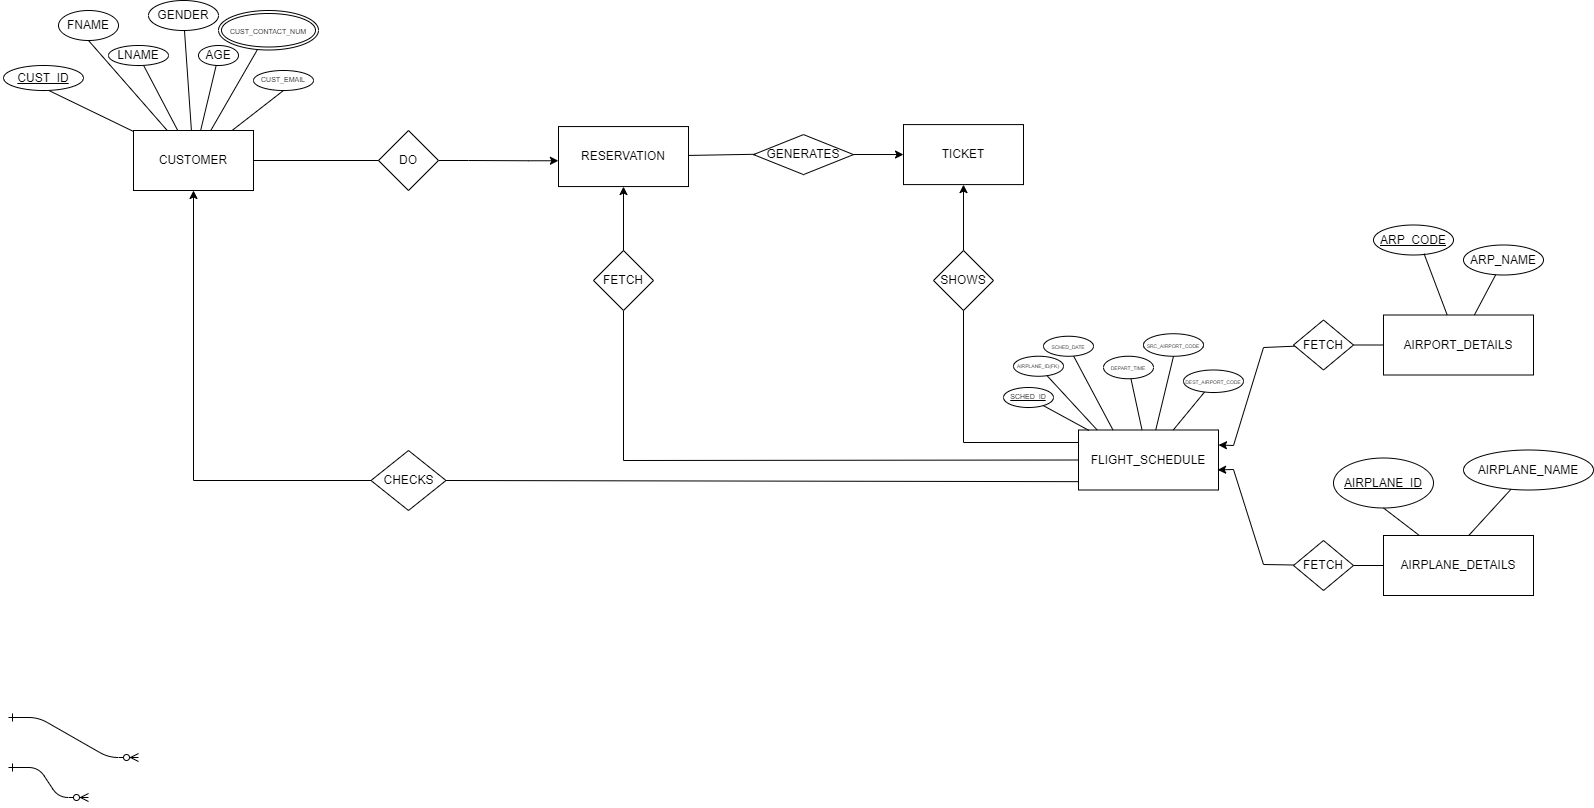

The diagram above was exported from draw.io. Its source (the exported page's mxGraphModel, read from the mxfile embedded in the PNG):
<mxGraphModel dx="701" dy="853" grid="1" gridSize="10" guides="1" tooltips="1" connect="1" arrows="1" fold="1" page="1" pageScale="1" pageWidth="850" pageHeight="1100" math="0" shadow="0" extFonts="Permanent Marker^https://fonts.googleapis.com/css?family=Permanent+Marker">
  <root>
    <mxCell id="0" />
    <mxCell id="1" parent="0" />
    <mxCell id="C-vyLk0tnHw3VtMMgP7b-1" value="" style="edgeStyle=entityRelationEdgeStyle;endArrow=ERzeroToMany;startArrow=ERone;endFill=1;startFill=0;movable=0;resizable=0;rotatable=0;deletable=0;editable=0;connectable=0;" parent="1" edge="1">
      <mxGeometry width="100" height="100" relative="1" as="geometry">
        <mxPoint x="65" y="1020" as="sourcePoint" />
        <mxPoint x="145" y="1050" as="targetPoint" />
      </mxGeometry>
    </mxCell>
    <mxCell id="C-vyLk0tnHw3VtMMgP7b-12" value="" style="edgeStyle=entityRelationEdgeStyle;endArrow=ERzeroToMany;startArrow=ERone;endFill=1;startFill=0;movable=0;resizable=0;rotatable=0;deletable=0;editable=0;connectable=0;" parent="1" edge="1">
      <mxGeometry width="100" height="100" relative="1" as="geometry">
        <mxPoint x="65" y="970" as="sourcePoint" />
        <mxPoint x="195" y="1010" as="targetPoint" />
      </mxGeometry>
    </mxCell>
    <mxCell id="JnmiSNHgMXQJgEPUfX7u-1" value="CUSTOMER" style="rounded=0;whiteSpace=wrap;html=1;" parent="1" vertex="1">
      <mxGeometry x="190" y="383" width="120" height="60" as="geometry" />
    </mxCell>
    <mxCell id="JnmiSNHgMXQJgEPUfX7u-3" value="AIRPORT_DETAILS" style="rounded=0;whiteSpace=wrap;html=1;" parent="1" vertex="1">
      <mxGeometry x="1440" y="567.5" width="150" height="60" as="geometry" />
    </mxCell>
    <mxCell id="JnmiSNHgMXQJgEPUfX7u-4" value="AIRPLANE_DETAILS" style="rounded=0;whiteSpace=wrap;html=1;" parent="1" vertex="1">
      <mxGeometry x="1440" y="788" width="150" height="60" as="geometry" />
    </mxCell>
    <mxCell id="JnmiSNHgMXQJgEPUfX7u-5" value="FLIGHT_SCHEDULE" style="rounded=0;whiteSpace=wrap;html=1;" parent="1" vertex="1">
      <mxGeometry x="1135" y="682.5" width="140" height="60" as="geometry" />
    </mxCell>
    <mxCell id="JnmiSNHgMXQJgEPUfX7u-6" value="TICKET" style="rounded=0;whiteSpace=wrap;html=1;" parent="1" vertex="1">
      <mxGeometry x="960" y="377.08708095550537" width="120" height="60" as="geometry" />
    </mxCell>
    <mxCell id="JnmiSNHgMXQJgEPUfX7u-7" value="RESERVATION" style="rounded=0;whiteSpace=wrap;html=1;" parent="1" vertex="1">
      <mxGeometry x="615" y="379.0580539703369" width="130" height="60" as="geometry" />
    </mxCell>
    <mxCell id="W_FW34y4Fmk-iRn2Tv2g-1" value="&lt;u&gt;CUST_ID&lt;/u&gt;" style="ellipse;whiteSpace=wrap;html=1;" vertex="1" parent="1">
      <mxGeometry x="60" y="318" width="80" height="25" as="geometry" />
    </mxCell>
    <mxCell id="W_FW34y4Fmk-iRn2Tv2g-5" value="FNAME" style="ellipse;whiteSpace=wrap;html=1;" vertex="1" parent="1">
      <mxGeometry x="115" y="263" width="60" height="30" as="geometry" />
    </mxCell>
    <mxCell id="W_FW34y4Fmk-iRn2Tv2g-7" value="LNAME" style="ellipse;whiteSpace=wrap;html=1;" vertex="1" parent="1">
      <mxGeometry x="165" y="298" width="60" height="20" as="geometry" />
    </mxCell>
    <mxCell id="W_FW34y4Fmk-iRn2Tv2g-9" value="GENDER" style="ellipse;whiteSpace=wrap;html=1;" vertex="1" parent="1">
      <mxGeometry x="205" y="253" width="70" height="30" as="geometry" />
    </mxCell>
    <mxCell id="W_FW34y4Fmk-iRn2Tv2g-12" value="AGE" style="ellipse;whiteSpace=wrap;html=1;" vertex="1" parent="1">
      <mxGeometry x="255" y="298" width="40" height="20" as="geometry" />
    </mxCell>
    <mxCell id="W_FW34y4Fmk-iRn2Tv2g-14" value="&lt;u&gt;ARP_CODE&lt;/u&gt;" style="ellipse;whiteSpace=wrap;html=1;" vertex="1" parent="1">
      <mxGeometry x="1430" y="477.5" width="80" height="30" as="geometry" />
    </mxCell>
    <mxCell id="W_FW34y4Fmk-iRn2Tv2g-16" value="ARP_NAME" style="ellipse;whiteSpace=wrap;html=1;" vertex="1" parent="1">
      <mxGeometry x="1520" y="497.5" width="80" height="30" as="geometry" />
    </mxCell>
    <mxCell id="W_FW34y4Fmk-iRn2Tv2g-18" value="&lt;u&gt;AIRPLANE_ID&lt;br&gt;&lt;/u&gt;" style="ellipse;whiteSpace=wrap;html=1;" vertex="1" parent="1">
      <mxGeometry x="1390" y="710.5" width="100" height="50" as="geometry" />
    </mxCell>
    <mxCell id="W_FW34y4Fmk-iRn2Tv2g-19" value="AIRPLANE_NAME" style="ellipse;whiteSpace=wrap;html=1;" vertex="1" parent="1">
      <mxGeometry x="1520" y="702.5" width="130" height="40" as="geometry" />
    </mxCell>
    <mxCell id="W_FW34y4Fmk-iRn2Tv2g-46" style="edgeStyle=entityRelationEdgeStyle;rounded=0;orthogonalLoop=1;jettySize=auto;html=1;exitX=1;exitY=0.5;exitDx=0;exitDy=0;entryX=-0.001;entryY=0.57;entryDx=0;entryDy=0;entryPerimeter=0;" edge="1" parent="1" source="W_FW34y4Fmk-iRn2Tv2g-23" target="JnmiSNHgMXQJgEPUfX7u-7">
      <mxGeometry relative="1" as="geometry" />
    </mxCell>
    <mxCell id="W_FW34y4Fmk-iRn2Tv2g-23" value="DO" style="rhombus;whiteSpace=wrap;html=1;" vertex="1" parent="1">
      <mxGeometry x="435" y="383" width="60" height="60" as="geometry" />
    </mxCell>
    <mxCell id="W_FW34y4Fmk-iRn2Tv2g-27" value="GENERATES" style="rhombus;whiteSpace=wrap;html=1;" vertex="1" parent="1">
      <mxGeometry x="810" y="387.08708095550537" width="100" height="40" as="geometry" />
    </mxCell>
    <mxCell id="W_FW34y4Fmk-iRn2Tv2g-30" value="CHECKS" style="rhombus;whiteSpace=wrap;html=1;" vertex="1" parent="1">
      <mxGeometry x="427.5" y="703" width="75" height="60" as="geometry" />
    </mxCell>
    <mxCell id="W_FW34y4Fmk-iRn2Tv2g-33" value="" style="endArrow=none;html=1;rounded=0;entryX=0.5;entryY=1;entryDx=0;entryDy=0;" edge="1" parent="1" source="JnmiSNHgMXQJgEPUfX7u-4" target="W_FW34y4Fmk-iRn2Tv2g-18">
      <mxGeometry width="50" height="50" relative="1" as="geometry">
        <mxPoint x="1430" y="820.5" as="sourcePoint" />
        <mxPoint x="1480" y="770.5" as="targetPoint" />
      </mxGeometry>
    </mxCell>
    <mxCell id="W_FW34y4Fmk-iRn2Tv2g-34" value="" style="endArrow=none;html=1;rounded=0;exitX=0.569;exitY=-0.002;exitDx=0;exitDy=0;exitPerimeter=0;" edge="1" parent="1" source="JnmiSNHgMXQJgEPUfX7u-4" target="W_FW34y4Fmk-iRn2Tv2g-19">
      <mxGeometry width="50" height="50" relative="1" as="geometry">
        <mxPoint x="1540" y="810.5" as="sourcePoint" />
        <mxPoint x="1563.5643306552292" y="754.3811595264824" as="targetPoint" />
      </mxGeometry>
    </mxCell>
    <mxCell id="W_FW34y4Fmk-iRn2Tv2g-35" value="" style="endArrow=none;html=1;rounded=0;entryX=0.632;entryY=0.958;entryDx=0;entryDy=0;entryPerimeter=0;" edge="1" parent="1" source="JnmiSNHgMXQJgEPUfX7u-3" target="W_FW34y4Fmk-iRn2Tv2g-14">
      <mxGeometry width="50" height="50" relative="1" as="geometry">
        <mxPoint x="1460" y="557.5" as="sourcePoint" />
        <mxPoint x="1510" y="507.5" as="targetPoint" />
      </mxGeometry>
    </mxCell>
    <mxCell id="W_FW34y4Fmk-iRn2Tv2g-36" value="" style="endArrow=none;html=1;rounded=0;" edge="1" parent="1" source="JnmiSNHgMXQJgEPUfX7u-3" target="W_FW34y4Fmk-iRn2Tv2g-16">
      <mxGeometry width="50" height="50" relative="1" as="geometry">
        <mxPoint x="1520" y="577.5" as="sourcePoint" />
        <mxPoint x="1570" y="527.5" as="targetPoint" />
      </mxGeometry>
    </mxCell>
    <mxCell id="W_FW34y4Fmk-iRn2Tv2g-40" value="" style="endArrow=none;html=1;rounded=0;entryX=0.57;entryY=1.005;entryDx=0;entryDy=0;entryPerimeter=0;" edge="1" parent="1" source="JnmiSNHgMXQJgEPUfX7u-1" target="W_FW34y4Fmk-iRn2Tv2g-1">
      <mxGeometry width="50" height="50" relative="1" as="geometry">
        <mxPoint x="85" y="393" as="sourcePoint" />
        <mxPoint x="135" y="343" as="targetPoint" />
      </mxGeometry>
    </mxCell>
    <mxCell id="W_FW34y4Fmk-iRn2Tv2g-41" value="" style="endArrow=none;html=1;rounded=0;entryX=0.5;entryY=1;entryDx=0;entryDy=0;" edge="1" parent="1" source="JnmiSNHgMXQJgEPUfX7u-1" target="W_FW34y4Fmk-iRn2Tv2g-5">
      <mxGeometry width="50" height="50" relative="1" as="geometry">
        <mxPoint x="315" y="443" as="sourcePoint" />
        <mxPoint x="365" y="393" as="targetPoint" />
      </mxGeometry>
    </mxCell>
    <mxCell id="W_FW34y4Fmk-iRn2Tv2g-42" value="" style="endArrow=none;html=1;rounded=0;" edge="1" parent="1" source="JnmiSNHgMXQJgEPUfX7u-1" target="W_FW34y4Fmk-iRn2Tv2g-7">
      <mxGeometry width="50" height="50" relative="1" as="geometry">
        <mxPoint x="315" y="443" as="sourcePoint" />
        <mxPoint x="365" y="393" as="targetPoint" />
      </mxGeometry>
    </mxCell>
    <mxCell id="W_FW34y4Fmk-iRn2Tv2g-43" value="" style="endArrow=none;html=1;rounded=0;" edge="1" parent="1" source="JnmiSNHgMXQJgEPUfX7u-1" target="W_FW34y4Fmk-iRn2Tv2g-9">
      <mxGeometry width="50" height="50" relative="1" as="geometry">
        <mxPoint x="225" y="343" as="sourcePoint" />
        <mxPoint x="275" y="293" as="targetPoint" />
      </mxGeometry>
    </mxCell>
    <mxCell id="W_FW34y4Fmk-iRn2Tv2g-44" value="" style="endArrow=none;html=1;rounded=0;" edge="1" parent="1" source="JnmiSNHgMXQJgEPUfX7u-1" target="W_FW34y4Fmk-iRn2Tv2g-12">
      <mxGeometry width="50" height="50" relative="1" as="geometry">
        <mxPoint x="275" y="383" as="sourcePoint" />
        <mxPoint x="325" y="333" as="targetPoint" />
      </mxGeometry>
    </mxCell>
    <mxCell id="W_FW34y4Fmk-iRn2Tv2g-48" value="" style="endArrow=none;html=1;rounded=0;entryX=0;entryY=0.5;entryDx=0;entryDy=0;" edge="1" parent="1" source="JnmiSNHgMXQJgEPUfX7u-1" target="W_FW34y4Fmk-iRn2Tv2g-23">
      <mxGeometry width="50" height="50" relative="1" as="geometry">
        <mxPoint x="345" y="453" as="sourcePoint" />
        <mxPoint x="395" y="403" as="targetPoint" />
      </mxGeometry>
    </mxCell>
    <mxCell id="W_FW34y4Fmk-iRn2Tv2g-49" value="" style="endArrow=none;html=1;rounded=0;entryX=0.019;entryY=0.492;entryDx=0;entryDy=0;entryPerimeter=0;" edge="1" parent="1" source="JnmiSNHgMXQJgEPUfX7u-7" target="W_FW34y4Fmk-iRn2Tv2g-27">
      <mxGeometry width="50" height="50" relative="1" as="geometry">
        <mxPoint x="765" y="453" as="sourcePoint" />
        <mxPoint x="815" y="403" as="targetPoint" />
      </mxGeometry>
    </mxCell>
    <mxCell id="W_FW34y4Fmk-iRn2Tv2g-53" value="" style="endArrow=classic;html=1;rounded=0;entryX=0.5;entryY=1;entryDx=0;entryDy=0;exitX=0;exitY=0.5;exitDx=0;exitDy=0;" edge="1" parent="1" source="W_FW34y4Fmk-iRn2Tv2g-30" target="JnmiSNHgMXQJgEPUfX7u-1">
      <mxGeometry width="50" height="50" relative="1" as="geometry">
        <mxPoint x="985" y="523" as="sourcePoint" />
        <mxPoint x="795" y="523" as="targetPoint" />
        <Array as="points">
          <mxPoint x="250" y="733" />
        </Array>
      </mxGeometry>
    </mxCell>
    <mxCell id="W_FW34y4Fmk-iRn2Tv2g-55" value="" style="endArrow=none;html=1;rounded=0;entryX=-0.004;entryY=0.861;entryDx=0;entryDy=0;exitX=1;exitY=0.5;exitDx=0;exitDy=0;entryPerimeter=0;" edge="1" parent="1" source="W_FW34y4Fmk-iRn2Tv2g-30" target="JnmiSNHgMXQJgEPUfX7u-5">
      <mxGeometry width="50" height="50" relative="1" as="geometry">
        <mxPoint x="875" y="573" as="sourcePoint" />
        <mxPoint x="925" y="523" as="targetPoint" />
      </mxGeometry>
    </mxCell>
    <mxCell id="W_FW34y4Fmk-iRn2Tv2g-56" value="SHOWS" style="rhombus;whiteSpace=wrap;html=1;" vertex="1" parent="1">
      <mxGeometry x="990" y="503" width="60" height="60" as="geometry" />
    </mxCell>
    <mxCell id="W_FW34y4Fmk-iRn2Tv2g-57" value="" style="endArrow=classic;html=1;rounded=0;entryX=0.5;entryY=1;entryDx=0;entryDy=0;" edge="1" parent="1" source="W_FW34y4Fmk-iRn2Tv2g-56" target="JnmiSNHgMXQJgEPUfX7u-6">
      <mxGeometry width="50" height="50" relative="1" as="geometry">
        <mxPoint x="935" y="563" as="sourcePoint" />
        <mxPoint x="985" y="513" as="targetPoint" />
      </mxGeometry>
    </mxCell>
    <mxCell id="W_FW34y4Fmk-iRn2Tv2g-59" value="" style="endArrow=none;html=1;rounded=0;entryX=0.5;entryY=1;entryDx=0;entryDy=0;exitX=0;exitY=0.5;exitDx=0;exitDy=0;" edge="1" parent="1" source="JnmiSNHgMXQJgEPUfX7u-5" target="W_FW34y4Fmk-iRn2Tv2g-60">
      <mxGeometry width="50" height="50" relative="1" as="geometry">
        <mxPoint x="905" y="643" as="sourcePoint" />
        <mxPoint x="735" y="533" as="targetPoint" />
        <Array as="points">
          <mxPoint x="680" y="713" />
        </Array>
      </mxGeometry>
    </mxCell>
    <mxCell id="W_FW34y4Fmk-iRn2Tv2g-60" value="FETCH" style="rhombus;whiteSpace=wrap;html=1;" vertex="1" parent="1">
      <mxGeometry x="650" y="503" width="60" height="60" as="geometry" />
    </mxCell>
    <mxCell id="W_FW34y4Fmk-iRn2Tv2g-61" value="" style="endArrow=classic;html=1;rounded=0;entryX=0.5;entryY=1;entryDx=0;entryDy=0;" edge="1" parent="1" source="W_FW34y4Fmk-iRn2Tv2g-60" target="JnmiSNHgMXQJgEPUfX7u-7">
      <mxGeometry width="50" height="50" relative="1" as="geometry">
        <mxPoint x="655" y="503" as="sourcePoint" />
        <mxPoint x="705" y="453" as="targetPoint" />
      </mxGeometry>
    </mxCell>
    <mxCell id="W_FW34y4Fmk-iRn2Tv2g-62" value="" style="endArrow=none;html=1;rounded=0;exitX=0.001;exitY=0.208;exitDx=0;exitDy=0;exitPerimeter=0;" edge="1" parent="1" source="JnmiSNHgMXQJgEPUfX7u-5" target="W_FW34y4Fmk-iRn2Tv2g-56">
      <mxGeometry width="50" height="50" relative="1" as="geometry">
        <mxPoint x="1120" y="663" as="sourcePoint" />
        <mxPoint x="1115" y="593" as="targetPoint" />
        <Array as="points">
          <mxPoint x="1020" y="695" />
        </Array>
      </mxGeometry>
    </mxCell>
    <mxCell id="W_FW34y4Fmk-iRn2Tv2g-63" value="FETCH" style="rhombus;whiteSpace=wrap;html=1;" vertex="1" parent="1">
      <mxGeometry x="1350" y="572.5" width="60" height="50" as="geometry" />
    </mxCell>
    <mxCell id="W_FW34y4Fmk-iRn2Tv2g-64" value="FETCH" style="rhombus;whiteSpace=wrap;html=1;" vertex="1" parent="1">
      <mxGeometry x="1350" y="793" width="60" height="50" as="geometry" />
    </mxCell>
    <mxCell id="W_FW34y4Fmk-iRn2Tv2g-65" value="" style="endArrow=classic;html=1;rounded=0;entryX=1;entryY=0.25;entryDx=0;entryDy=0;" edge="1" parent="1" source="W_FW34y4Fmk-iRn2Tv2g-63" target="JnmiSNHgMXQJgEPUfX7u-5">
      <mxGeometry width="50" height="50" relative="1" as="geometry">
        <mxPoint x="1220" y="667" as="sourcePoint" />
        <mxPoint x="1230.04" y="677" as="targetPoint" />
        <Array as="points">
          <mxPoint x="1320" y="600" />
          <mxPoint x="1290" y="698" />
        </Array>
      </mxGeometry>
    </mxCell>
    <mxCell id="W_FW34y4Fmk-iRn2Tv2g-66" value="" style="endArrow=classic;html=1;rounded=0;entryX=0.994;entryY=0.665;entryDx=0;entryDy=0;entryPerimeter=0;" edge="1" parent="1" source="W_FW34y4Fmk-iRn2Tv2g-64" target="JnmiSNHgMXQJgEPUfX7u-5">
      <mxGeometry width="50" height="50" relative="1" as="geometry">
        <mxPoint x="1280" y="797" as="sourcePoint" />
        <mxPoint x="1230.8799999999997" y="737.6600000000001" as="targetPoint" />
        <Array as="points">
          <mxPoint x="1320" y="817" />
          <mxPoint x="1290" y="722" />
        </Array>
      </mxGeometry>
    </mxCell>
    <mxCell id="W_FW34y4Fmk-iRn2Tv2g-67" value="" style="endArrow=none;html=1;rounded=0;entryX=0;entryY=0.5;entryDx=0;entryDy=0;" edge="1" parent="1" source="W_FW34y4Fmk-iRn2Tv2g-64" target="JnmiSNHgMXQJgEPUfX7u-4">
      <mxGeometry width="50" height="50" relative="1" as="geometry">
        <mxPoint x="1360" y="817.5" as="sourcePoint" />
        <mxPoint x="1420" y="797.5" as="targetPoint" />
      </mxGeometry>
    </mxCell>
    <mxCell id="W_FW34y4Fmk-iRn2Tv2g-68" value="" style="endArrow=none;html=1;rounded=0;entryX=0;entryY=0.5;entryDx=0;entryDy=0;" edge="1" parent="1" source="W_FW34y4Fmk-iRn2Tv2g-63" target="JnmiSNHgMXQJgEPUfX7u-3">
      <mxGeometry width="50" height="50" relative="1" as="geometry">
        <mxPoint x="1360" y="597.5" as="sourcePoint" />
        <mxPoint x="1360" y="657.5" as="targetPoint" />
      </mxGeometry>
    </mxCell>
    <mxCell id="W_FW34y4Fmk-iRn2Tv2g-70" value="" style="endArrow=classic;html=1;rounded=0;" edge="1" parent="1" target="JnmiSNHgMXQJgEPUfX7u-6">
      <mxGeometry width="50" height="50" relative="1" as="geometry">
        <mxPoint x="910" y="407" as="sourcePoint" />
        <mxPoint x="920" y="450" as="targetPoint" />
      </mxGeometry>
    </mxCell>
    <mxCell id="W_FW34y4Fmk-iRn2Tv2g-72" value="&lt;font style=&quot;font-size: 7px;&quot;&gt;CUST_CONTACT_NUM&lt;/font&gt;" style="ellipse;shape=doubleEllipse;margin=3;whiteSpace=wrap;html=1;align=center;" vertex="1" parent="1">
      <mxGeometry x="275" y="263" width="100" height="39.5" as="geometry" />
    </mxCell>
    <mxCell id="W_FW34y4Fmk-iRn2Tv2g-74" value="" style="endArrow=none;html=1;rounded=0;fontSize=7;" edge="1" parent="1" source="JnmiSNHgMXQJgEPUfX7u-1" target="W_FW34y4Fmk-iRn2Tv2g-72">
      <mxGeometry width="50" height="50" relative="1" as="geometry">
        <mxPoint x="300" y="380" as="sourcePoint" />
        <mxPoint x="350" y="330" as="targetPoint" />
      </mxGeometry>
    </mxCell>
    <mxCell id="W_FW34y4Fmk-iRn2Tv2g-75" value="CUST_EMAIL" style="ellipse;whiteSpace=wrap;html=1;fontSize=7;" vertex="1" parent="1">
      <mxGeometry x="310" y="323" width="60" height="20" as="geometry" />
    </mxCell>
    <mxCell id="W_FW34y4Fmk-iRn2Tv2g-77" value="" style="endArrow=none;html=1;rounded=0;fontSize=7;entryX=0.5;entryY=1;entryDx=0;entryDy=0;" edge="1" parent="1" source="JnmiSNHgMXQJgEPUfX7u-1" target="W_FW34y4Fmk-iRn2Tv2g-75">
      <mxGeometry width="50" height="50" relative="1" as="geometry">
        <mxPoint x="300" y="410" as="sourcePoint" />
        <mxPoint x="350" y="360" as="targetPoint" />
      </mxGeometry>
    </mxCell>
    <mxCell id="W_FW34y4Fmk-iRn2Tv2g-79" value="SCHED_ID" style="ellipse;whiteSpace=wrap;html=1;align=center;fontStyle=4;fontSize=7;" vertex="1" parent="1">
      <mxGeometry x="1060" y="640" width="50" height="20" as="geometry" />
    </mxCell>
    <mxCell id="W_FW34y4Fmk-iRn2Tv2g-83" value="" style="endArrow=none;html=1;rounded=0;fontSize=7;entryX=0.075;entryY=0.008;entryDx=0;entryDy=0;entryPerimeter=0;" edge="1" parent="1" source="W_FW34y4Fmk-iRn2Tv2g-79" target="JnmiSNHgMXQJgEPUfX7u-5">
      <mxGeometry width="50" height="50" relative="1" as="geometry">
        <mxPoint x="1100" y="640" as="sourcePoint" />
        <mxPoint x="1150" y="590" as="targetPoint" />
      </mxGeometry>
    </mxCell>
    <mxCell id="W_FW34y4Fmk-iRn2Tv2g-84" value="&lt;font style=&quot;font-size: 5px;&quot;&gt;AIRPLANE_ID(FK)&lt;/font&gt;" style="ellipse;whiteSpace=wrap;html=1;align=center;fontSize=7;" vertex="1" parent="1">
      <mxGeometry x="1070" y="608.75" width="50" height="20" as="geometry" />
    </mxCell>
    <mxCell id="W_FW34y4Fmk-iRn2Tv2g-85" value="SCHED_DATE" style="ellipse;whiteSpace=wrap;html=1;align=center;fontSize=5;" vertex="1" parent="1">
      <mxGeometry x="1100" y="588.75" width="50" height="20" as="geometry" />
    </mxCell>
    <mxCell id="W_FW34y4Fmk-iRn2Tv2g-86" value="" style="endArrow=none;html=1;rounded=0;fontSize=5;" edge="1" parent="1" source="W_FW34y4Fmk-iRn2Tv2g-84">
      <mxGeometry width="50" height="50" relative="1" as="geometry">
        <mxPoint x="1109.5405718166382" y="657.6345856316857" as="sourcePoint" />
        <mxPoint x="1153.6666666666667" y="682.5" as="targetPoint" />
      </mxGeometry>
    </mxCell>
    <mxCell id="W_FW34y4Fmk-iRn2Tv2g-87" value="" style="endArrow=none;html=1;rounded=0;fontSize=5;" edge="1" parent="1" target="W_FW34y4Fmk-iRn2Tv2g-85">
      <mxGeometry width="50" height="50" relative="1" as="geometry">
        <mxPoint x="1169.4676666776857" y="682.5" as="sourcePoint" />
        <mxPoint x="1121.9433568287889" y="638.6750065283825" as="targetPoint" />
      </mxGeometry>
    </mxCell>
    <mxCell id="W_FW34y4Fmk-iRn2Tv2g-88" value="DEPART_TIME" style="ellipse;whiteSpace=wrap;html=1;align=center;fontSize=5;" vertex="1" parent="1">
      <mxGeometry x="1160" y="608.75" width="50" height="22.5" as="geometry" />
    </mxCell>
    <mxCell id="W_FW34y4Fmk-iRn2Tv2g-89" value="" style="endArrow=none;html=1;rounded=0;fontSize=5;" edge="1" parent="1" source="JnmiSNHgMXQJgEPUfX7u-5" target="W_FW34y4Fmk-iRn2Tv2g-88">
      <mxGeometry width="50" height="50" relative="1" as="geometry">
        <mxPoint x="1176.730666397454" y="682.5" as="sourcePoint" />
        <mxPoint x="1147.5747557607742" y="625.2167326441462" as="targetPoint" />
      </mxGeometry>
    </mxCell>
    <mxCell id="W_FW34y4Fmk-iRn2Tv2g-90" value="SRC_AIRPORT_CODE" style="ellipse;whiteSpace=wrap;html=1;align=center;fontSize=5;" vertex="1" parent="1">
      <mxGeometry x="1200" y="586.25" width="60" height="22.5" as="geometry" />
    </mxCell>
    <mxCell id="W_FW34y4Fmk-iRn2Tv2g-91" value="DEST_AIRPORT_CODE" style="ellipse;whiteSpace=wrap;html=1;align=center;fontSize=5;" vertex="1" parent="1">
      <mxGeometry x="1240" y="622.5" width="60" height="22.5" as="geometry" />
    </mxCell>
    <mxCell id="W_FW34y4Fmk-iRn2Tv2g-92" value="" style="endArrow=none;html=1;rounded=0;fontSize=5;entryX=0.5;entryY=1;entryDx=0;entryDy=0;" edge="1" parent="1" source="JnmiSNHgMXQJgEPUfX7u-5" target="W_FW34y4Fmk-iRn2Tv2g-90">
      <mxGeometry width="50" height="50" relative="1" as="geometry">
        <mxPoint x="1180" y="560" as="sourcePoint" />
        <mxPoint x="1230" y="510" as="targetPoint" />
      </mxGeometry>
    </mxCell>
    <mxCell id="W_FW34y4Fmk-iRn2Tv2g-93" value="" style="endArrow=none;html=1;rounded=0;fontSize=5;" edge="1" parent="1" source="W_FW34y4Fmk-iRn2Tv2g-91" target="JnmiSNHgMXQJgEPUfX7u-5">
      <mxGeometry width="50" height="50" relative="1" as="geometry">
        <mxPoint x="1220" y="620" as="sourcePoint" />
        <mxPoint x="1280" y="540" as="targetPoint" />
      </mxGeometry>
    </mxCell>
  </root>
</mxGraphModel>